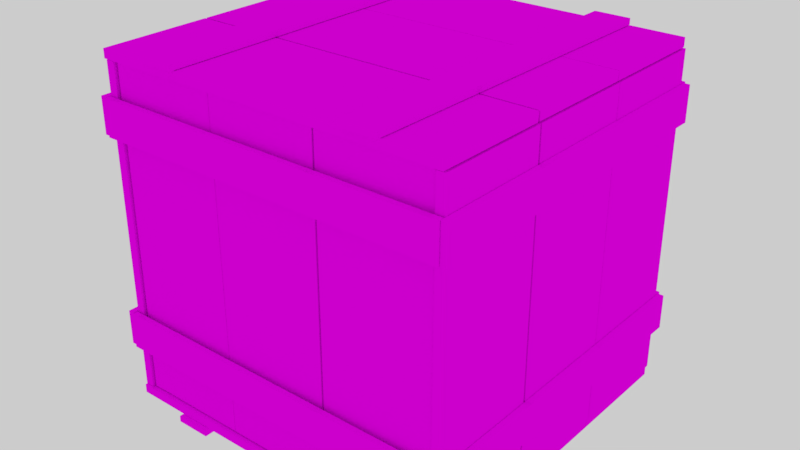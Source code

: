# Source: WoodenBox.blend  (saved by Blender 2.79.0; exported with 4.5.12 LTS)
import bpy
from mathutils import Matrix  # noqa: F401  (used for matrix-valued properties, if any)

bpy.ops.wm.read_factory_settings(use_empty=True)
scene = bpy.context.scene
scene.name = 'Scene'

# ---- collections
col_collection_1 = bpy.data.collections.new('Collection 1'); scene.collection.children.link(col_collection_1)

# ---- images (referenced by path relative to the original .blend; pixels are not part of the script)
import os
ASSET_DIR = os.environ.get("B2B_ASSET_DIR", "")  # directory of the original .blend (textures are referenced by path, not embedded)
HERE = os.path.dirname(os.path.abspath(__file__))  # packed textures are extracted next to this script under _unpacked/

def load_image(name, relpath, width, height, colorspace="sRGB"):
    """Load a texture the original file referenced (path relative to the .blend, or extracted next to this script)."""
    p = next((c for c in (os.path.join(HERE, relpath), os.path.join(ASSET_DIR, relpath)) if relpath and os.path.exists(c)), "")
    if p:
        img = bpy.data.images.load(p, check_existing=True)
        img.name = name
    else:  # same state as the original file: an image datablock whose file is absent (Cycles renders it pink)
        img = bpy.data.images.new(name, width, height)
        img.source = "FILE"
        img.filepath = "//" + (relpath or name)
    img.colorspace_settings.name = colorspace
    return img
img_woodfinedark004_col_4k_jpg = load_image('WoodFineDark004_COL_4K.jpg', 'WoodFineDark004_COL_4K.jpg', 1024, 1024, 'sRGB')
img_woodenbox = load_image('WoodenBox', 'WoodenBox.png', 1024, 1024, 'sRGB')

# ---- materials (node trees are filled in below, after node groups)
mat_wood = bpy.data.materials.new('Wood')
mat_wood.alpha_threshold = 0.0
mat_wood.roughness = 0.5
mat_wood.line_color = (0.0, 0.0, 0.0, 1.0)

# ---- material node trees
mat_wood.use_nodes = True; mat_wood.node_tree.nodes.clear()
_N = mat_wood.node_tree.nodes; _L = mat_wood.node_tree.links
n0 = _N.new('ShaderNodeOutputMaterial'); n0.name = 'Material Output'; n0.location = (392, 300)
n1 = _N.new('ShaderNodeTexCoord'); n1.name = 'Texture Coordinate'; n1.location = (-693, 335)
n2 = _N.new('ShaderNodeTexImage'); n2.name = 'Image Texture'; n2.location = (-114, 306)
n2.width = 140
n2.image = img_woodfinedark004_col_4k_jpg
n3 = _N.new('ShaderNodeMapping'); n3.name = 'Mapping'; n3.location = (-512, 367)
n3.inputs[2].default_value = (0.0, 0.0, 1.571)
n3.inputs[3].default_value = (3.0, 3.0, 3.0)
n4 = _N.new('ShaderNodeBsdfDiffuse'); n4.name = 'Diffuse BSDF'; n4.location = (202, 281)
n5 = _N.new('ShaderNodeTexImage'); n5.name = 'Image Texture.001'; n5.location = (40, 183)
n5.width = 140
n5.image = img_woodenbox
_L.new(n4.outputs[0], n0.inputs[0])
_L.new(n1.outputs[2], n3.inputs[0])
_L.new(n3.outputs[0], n2.inputs[0])
_L.new(n2.outputs[0], n4.inputs[0])
n0.is_active_output = True

# ---- world
world_world = bpy.data.worlds.new('World'); scene.world = world_world
world_world.use_nodes = True; world_world.node_tree.nodes.clear()
_N = world_world.node_tree.nodes; _L = world_world.node_tree.links
n0 = _N.new('ShaderNodeOutputWorld'); n0.name = 'World Output'; n0.location = (300, 300)
n1 = _N.new('ShaderNodeBackground'); n1.name = 'Background'; n1.location = (10, 300)
n1.inputs[0].default_value = (0.6055, 0.6055, 0.6055, 1.0)
_L.new(n1.outputs[0], n0.inputs[0])
n0.is_active_output = True
world_world.color = (0.05088, 0.05088, 0.05088)
world_world.use_sun_shadow = False
world_world.sun_shadow_jitter_overblur = 0.0
world_world.cycles.sampling_method = 'MANUAL'

# ---- meshes
me_cube_032 = bpy.data.meshes.new('Cube.032')
me_cube_032.from_pydata([(-0.5462, 0.04509, 0.1766), (-0.5462, 0.01799, 0.1766), (-0.5462, 0.01799, 0.5168), (-0.5462, 0.04509, 0.5168), (0.5448, 0.04509, 0.1766), (0.5448, 0.01799, 0.1766), (0.5448, 0.01799, 0.5168), (0.5448, 0.04509, 0.5168), (0.5479, 0.948, -0.5275), (0.5669, 0.948, -0.5275), (0.5669, 0.8391, -0.5275), (0.5479, 0.8391, -0.5275), (0.5479, 0.948, 0.5264), (0.5669, 0.948, 0.5264), (0.5669, 0.8391, 0.5264), (0.5479, 0.8391, 0.5264), (0.5479, 0.2958, -0.5275), (0.5669, 0.2958, -0.5275), (0.5669, 0.1869, -0.5275), (0.5479, 0.1869, -0.5275), (0.5479, 0.2958, 0.5264), (0.5669, 0.2958, 0.5264), (0.5669, 0.1869, 0.5264), (0.5479, 0.1869, 0.5264), (-0.5676, 0.2958, -0.5275), (-0.5487, 0.2958, -0.5275), (-0.5487, 0.1869, -0.5275), (-0.5676, 0.1869, -0.5275), (-0.5676, 0.2958, 0.5264), (-0.5487, 0.2958, 0.5264), (-0.5487, 0.1869, 0.5264), (-0.5676, 0.1869, 0.5264), (-0.5676, 0.948, -0.5275), (-0.5487, 0.948, -0.5275), (-0.5487, 0.8391, -0.5275), (-0.5676, 0.8391, -0.5275), (-0.5676, 0.948, 0.5264), (-0.5487, 0.948, 0.5264), (-0.5487, 0.8391, 0.5264), (-0.5676, 0.8391, 0.5264), (-0.2704, 1.098, -0.5094), (-0.2704, 1.08, -0.5094), (-0.3793, 1.08, -0.5094), (-0.3793, 1.098, -0.5094), (-0.2704, 1.098, 0.5305), (-0.2704, 1.08, 0.5305), (-0.3793, 1.08, 0.5305), (-0.3793, 1.098, 0.5305), (0.3818, 1.098, -0.5094), (0.3818, 1.08, -0.5094), (0.2729, 1.08, -0.5094), (0.2729, 1.098, -0.5094), (0.3818, 1.098, 0.5305), (0.3818, 1.08, 0.5305), (0.2729, 1.08, 0.5305), (0.2729, 1.098, 0.5305), (0.3818, 0.0173, -0.5094), (0.3818, -0.00167, -0.5094), (0.2729, -0.00167, -0.5094), (0.2729, 0.0173, -0.5094), (0.3818, 0.0173, 0.5305), (0.3818, -0.001671, 0.5305), (0.2729, -0.001671, 0.5305), (0.2729, 0.0173, 0.5305), (-0.2704, 0.0173, -0.5094), (-0.2704, -0.001671, -0.5094), (-0.3793, -0.001671, -0.5094), (-0.3793, 0.0173, -0.5094), (-0.2704, 0.0173, 0.5305), (-0.2704, -0.001672, 0.5305), (-0.3793, -0.001672, 0.5305), (-0.3793, 0.0173, 0.5305), (-0.5446, 0.2958, -0.5206), (-0.5446, 0.2958, -0.5396), (-0.5446, 0.1869, -0.5396), (-0.5446, 0.1869, -0.5206), (0.547, 0.2958, -0.5206), (0.547, 0.2958, -0.5396), (0.547, 0.1869, -0.5396), (0.547, 0.1869, -0.5206), (-0.5446, 0.948, -0.5206), (-0.5446, 0.948, -0.5396), (-0.5446, 0.8391, -0.5396), (-0.5446, 0.8391, -0.5206), (0.547, 0.948, -0.5206), (0.547, 0.948, -0.5396), (0.547, 0.8391, -0.5396), (0.547, 0.8391, -0.5206), (-0.5446, 0.948, 0.5334), (-0.5446, 0.948, 0.5144), (-0.5446, 0.8391, 0.5144), (-0.5446, 0.8391, 0.5334), (0.547, 0.948, 0.5334), (0.547, 0.948, 0.5144), (0.547, 0.8391, 0.5144), (0.547, 0.8391, 0.5334), (-0.5462, 1.078, 0.1766), (-0.5462, 1.051, 0.1766), (-0.5462, 1.051, 0.5168), (-0.5462, 1.078, 0.5168), (0.5448, 1.078, 0.1766), (0.5448, 1.051, 0.1766), (0.5448, 1.051, 0.5168), (0.5448, 1.078, 0.5168), (-0.5462, 1.078, -0.1692), (-0.5462, 1.051, -0.1692), (-0.5462, 1.051, 0.171), (-0.5462, 1.078, 0.171), (0.5448, 1.078, -0.1692), (0.5448, 1.051, -0.1692), (0.5448, 1.051, 0.171), (0.5448, 1.078, 0.171), (-0.5462, 1.078, -0.5107), (-0.5462, 1.051, -0.5107), (-0.5462, 1.051, -0.1705), (-0.5462, 1.078, -0.1705), (0.5448, 1.078, -0.5107), (0.5448, 1.051, -0.5107), (0.5448, 1.051, -0.1705), (0.5448, 1.078, -0.1705), (-0.5462, 0.04509, -0.5107), (-0.5462, 0.01799, -0.5107), (-0.5462, 0.01799, -0.1705), (-0.5462, 0.04509, -0.1705), (0.5448, 0.04509, -0.5107), (0.5448, 0.01799, -0.5107), (0.5448, 0.01799, -0.1705), (0.5448, 0.04509, -0.1705), (-0.5462, 0.04509, -0.1692), (-0.5462, 0.01799, -0.1692), (-0.5462, 0.01799, 0.171), (-0.5462, 0.04509, 0.171), (0.5448, 0.04509, -0.1692), (0.5448, 0.01799, -0.1692), (0.5448, 0.01799, 0.171), (0.5448, 0.04509, 0.171), (-0.5446, 0.2958, 0.5334), (-0.5446, 0.2958, 0.5144), (-0.5446, 0.1869, 0.5144), (-0.5446, 0.1869, 0.5334), (0.547, 0.2958, 0.5334), (0.547, 0.2958, 0.5144), (0.547, 0.1869, 0.5144), (0.547, 0.1869, 0.5334), (-0.5137, 0.04822, -0.481), (-0.5137, 0.04822, -0.5081), (-0.1735, 0.04822, -0.5081), (-0.1735, 0.04822, -0.481), (-0.5137, 1.048, -0.481), (-0.5137, 1.048, -0.5081), (-0.1735, 1.048, -0.5081), (-0.1735, 1.048, -0.481), (-0.1722, 0.04822, -0.481), (-0.1722, 0.04822, -0.5081), (0.168, 0.04822, -0.5081), (0.168, 0.04822, -0.481), (-0.1722, 1.048, -0.481), (-0.1722, 1.048, -0.5081), (0.168, 1.048, -0.5081), (0.168, 1.048, -0.481), (0.1736, 0.04822, -0.481), (0.1736, 0.04822, -0.5081), (0.5138, 0.04822, -0.5081), (0.5138, 0.04822, -0.481), (0.1736, 1.048, -0.481), (0.1736, 1.048, -0.5081), (0.5138, 1.048, -0.5081), (0.5138, 1.048, -0.481), (0.1736, 0.04822, 0.5027), (0.1736, 0.04822, 0.4756), (0.5138, 0.04822, 0.4756), (0.5138, 0.04822, 0.5027), (0.1736, 1.048, 0.5027), (0.1736, 1.048, 0.4756), (0.5138, 1.048, 0.4756), (0.5138, 1.048, 0.5027), (-0.1722, 0.04822, 0.5027), (-0.1722, 0.04822, 0.4756), (0.168, 0.04822, 0.4756), (0.168, 0.04822, 0.5027), (-0.1722, 1.048, 0.5027), (-0.1722, 1.048, 0.4756), (0.168, 1.048, 0.4756), (0.168, 1.048, 0.5027), (-0.5137, 0.04822, 0.5027), (-0.5137, 0.04822, 0.4756), (-0.1735, 0.04822, 0.4756), (-0.1735, 0.04822, 0.5027), (-0.5137, 1.048, 0.5027), (-0.5137, 1.048, 0.4756), (-0.1735, 1.048, 0.4756), (-0.1735, 1.048, 0.5027), (0.547, 1.046, 0.17), (0.5199, 1.046, 0.17), (0.5199, 1.046, 0.5102), (0.547, 1.046, 0.5102), (0.547, 0.04593, 0.17), (0.5199, 0.04593, 0.17), (0.5199, 0.04593, 0.5102), (0.547, 0.04593, 0.5102), (0.547, 1.046, -0.1758), (0.5199, 1.046, -0.1758), (0.5199, 1.046, 0.1644), (0.547, 1.046, 0.1644), (0.547, 0.04593, -0.1758), (0.5199, 0.04593, -0.1758), (0.5199, 0.04593, 0.1644), (0.547, 0.04593, 0.1644), (0.547, 1.046, -0.5173), (0.5199, 1.046, -0.5173), (0.5199, 1.046, -0.1771), (0.547, 1.046, -0.1771), (0.547, 0.04593, -0.5173), (0.5199, 0.04593, -0.5173), (0.5199, 0.04593, -0.1771), (0.547, 0.04593, -0.1771), (-0.5199, 1.046, -0.5173), (-0.547, 1.046, -0.5173), (-0.547, 1.046, -0.1771), (-0.5199, 1.046, -0.1771), (-0.5199, 0.04593, -0.5173), (-0.547, 0.04593, -0.5173), (-0.547, 0.04593, -0.1771), (-0.5199, 0.04593, -0.1771), (-0.5199, 1.046, -0.1758), (-0.547, 1.046, -0.1758), (-0.547, 1.046, 0.1644), (-0.5199, 1.046, 0.1644), (-0.5199, 0.04593, -0.1758), (-0.547, 0.04593, -0.1758), (-0.547, 0.04593, 0.1644), (-0.5199, 0.04593, 0.1644), (-0.5199, 1.046, 0.17), (-0.547, 1.046, 0.17), (-0.547, 1.046, 0.5102), (-0.5199, 1.046, 0.5102), (-0.5199, 0.04593, 0.17), (-0.547, 0.04593, 0.17), (-0.547, 0.04593, 0.5102), (-0.5199, 0.04593, 0.5102)], [], [(0, 1, 2, 3), (4, 7, 6, 5), (0, 4, 5, 1), (1, 5, 6, 2), (2, 6, 7, 3), (4, 0, 3, 7), (8, 9, 10, 11), (12, 15, 14, 13), (8, 12, 13, 9), (9, 13, 14, 10), (10, 14, 15, 11), (12, 8, 11, 15), (16, 17, 18, 19), (20, 23, 22, 21), (16, 20, 21, 17), (17, 21, 22, 18), (18, 22, 23, 19), (20, 16, 19, 23), (24, 25, 26, 27), (28, 31, 30, 29), (24, 28, 29, 25), (25, 29, 30, 26), (26, 30, 31, 27), (28, 24, 27, 31), (32, 33, 34, 35), (36, 39, 38, 37), (32, 36, 37, 33), (33, 37, 38, 34), (34, 38, 39, 35), (36, 32, 35, 39), (40, 41, 42, 43), (44, 47, 46, 45), (40, 44, 45, 41), (41, 45, 46, 42), (42, 46, 47, 43), (44, 40, 43, 47), (48, 49, 50, 51), (52, 55, 54, 53), (48, 52, 53, 49), (49, 53, 54, 50), (50, 54, 55, 51), (52, 48, 51, 55), (56, 57, 58, 59), (60, 63, 62, 61), (56, 60, 61, 57), (57, 61, 62, 58), (58, 62, 63, 59), (60, 56, 59, 63), (64, 65, 66, 67), (68, 71, 70, 69), (64, 68, 69, 65), (65, 69, 70, 66), (66, 70, 71, 67), (68, 64, 67, 71), (72, 73, 74, 75), (76, 79, 78, 77), (72, 76, 77, 73), (73, 77, 78, 74), (74, 78, 79, 75), (76, 72, 75, 79), (80, 81, 82, 83), (84, 87, 86, 85), (80, 84, 85, 81), (81, 85, 86, 82), (82, 86, 87, 83), (84, 80, 83, 87), (88, 89, 90, 91), (92, 95, 94, 93), (88, 92, 93, 89), (89, 93, 94, 90), (90, 94, 95, 91), (92, 88, 91, 95), (96, 97, 98, 99), (100, 103, 102, 101), (96, 100, 101, 97), (97, 101, 102, 98), (98, 102, 103, 99), (100, 96, 99, 103), (104, 105, 106, 107), (108, 111, 110, 109), (104, 108, 109, 105), (105, 109, 110, 106), (106, 110, 111, 107), (108, 104, 107, 111), (112, 113, 114, 115), (116, 119, 118, 117), (112, 116, 117, 113), (113, 117, 118, 114), (114, 118, 119, 115), (116, 112, 115, 119), (120, 121, 122, 123), (124, 127, 126, 125), (120, 124, 125, 121), (121, 125, 126, 122), (122, 126, 127, 123), (124, 120, 123, 127), (128, 129, 130, 131), (132, 135, 134, 133), (128, 132, 133, 129), (129, 133, 134, 130), (130, 134, 135, 131), (132, 128, 131, 135), (136, 137, 138, 139), (140, 143, 142, 141), (136, 140, 141, 137), (137, 141, 142, 138), (138, 142, 143, 139), (140, 136, 139, 143), (144, 145, 146, 147), (148, 151, 150, 149), (144, 148, 149, 145), (145, 149, 150, 146), (146, 150, 151, 147), (148, 144, 147, 151), (152, 153, 154, 155), (156, 159, 158, 157), (152, 156, 157, 153), (153, 157, 158, 154), (154, 158, 159, 155), (156, 152, 155, 159), (160, 161, 162, 163), (164, 167, 166, 165), (160, 164, 165, 161), (161, 165, 166, 162), (162, 166, 167, 163), (164, 160, 163, 167), (168, 169, 170, 171), (172, 175, 174, 173), (168, 172, 173, 169), (169, 173, 174, 170), (170, 174, 175, 171), (172, 168, 171, 175), (176, 177, 178, 179), (180, 183, 182, 181), (176, 180, 181, 177), (177, 181, 182, 178), (178, 182, 183, 179), (180, 176, 179, 183), (184, 185, 186, 187), (188, 191, 190, 189), (184, 188, 189, 185), (185, 189, 190, 186), (186, 190, 191, 187), (188, 184, 187, 191), (192, 193, 194, 195), (196, 199, 198, 197), (192, 196, 197, 193), (193, 197, 198, 194), (194, 198, 199, 195), (196, 192, 195, 199), (200, 201, 202, 203), (204, 207, 206, 205), (200, 204, 205, 201), (201, 205, 206, 202), (202, 206, 207, 203), (204, 200, 203, 207), (208, 209, 210, 211), (212, 215, 214, 213), (208, 212, 213, 209), (209, 213, 214, 210), (210, 214, 215, 211), (212, 208, 211, 215), (216, 217, 218, 219), (220, 223, 222, 221), (216, 220, 221, 217), (217, 221, 222, 218), (218, 222, 223, 219), (220, 216, 219, 223), (224, 225, 226, 227), (228, 231, 230, 229), (224, 228, 229, 225), (225, 229, 230, 226), (226, 230, 231, 227), (228, 224, 227, 231), (232, 233, 234, 235), (236, 239, 238, 237), (232, 236, 237, 233), (233, 237, 238, 234), (234, 238, 239, 235), (236, 232, 235, 239)])
_uv = me_cube_032.uv_layers.new(name='UVMap')
_uv.uv.foreach_set('vector', [0.4238, 0.8242, 0.4301, 0.8242, 0.4301, 0.9038, 0.4238, 0.9038, 0.4682, 0.8242, 0.4682, 0.7446, 0.4746, 0.7446, 0.4746, 0.8242, 0.08278, 0.7446, 0.08278, 0.9999, 0.07644, 0.9999, 0.07644, 0.7446, 0.07962, 0.5106, 0.07962, 0.2553, 0.1592, 0.2553, 0.1592, 0.5106, 1.0, 0.0, 1.0, 0.2553, 0.9937, 0.2553, 0.9937, 1.395e-08, 0.07962, 0.0, 0.07962, 0.2553, 1.395e-07, 0.2553, 0.0, 4.184e-08, 0.4746, 0.8751, 0.4701, 0.8751, 0.4701, 0.8496, 0.4746, 0.8496, 0.3648, 0.9038, 0.3648, 0.9292, 0.3604, 0.9292, 0.3604, 0.9038, 0.2845, 0.7446, 0.2845, 0.9912, 0.2801, 0.9912, 0.2801, 0.7446, 0.6911, 0.7233, 0.6911, 0.9699, 0.6657, 0.9699, 0.6657, 0.7233, 0.3023, 0.9912, 0.3023, 0.7446, 0.3068, 0.7446, 0.3068, 0.9912, 0.8472, 0.9699, 0.8472, 0.7233, 0.8727, 0.7233, 0.8727, 0.9699, 0.4282, 0.9292, 0.4238, 0.9292, 0.4238, 0.9038, 0.4282, 0.9038, 0.4746, 0.9006, 0.4746, 0.9261, 0.4701, 0.9261, 0.4701, 0.9006, 0.289, 0.7446, 0.289, 0.9912, 0.2845, 0.9912, 0.2845, 0.7446, 0.6657, 0.7233, 0.6657, 0.9699, 0.6402, 0.9699, 0.6402, 0.7233, 0.2934, 0.9912, 0.2934, 0.7446, 0.2979, 0.7446, 0.2979, 0.9912, 0.7962, 0.9699, 0.7962, 0.7233, 0.8217, 0.7233, 0.8217, 0.9699, 0.3585, 0.9292, 0.354, 0.9292, 0.354, 0.9038, 0.3585, 0.9038, 0.4511, 0.9261, 0.4511, 0.9006, 0.4555, 0.9006, 0.4555, 0.9261, 0.2934, 0.7446, 0.2934, 0.9912, 0.289, 0.9912, 0.289, 0.7446, 0.7931, 0.7233, 0.7931, 0.9699, 0.7676, 0.9699, 0.7676, 0.7233, 0.3112, 0.9912, 0.3112, 0.7446, 0.3156, 0.7446, 0.3156, 0.9912, 0.8217, 0.9699, 0.8217, 0.7233, 0.8472, 0.7233, 0.8472, 0.9699, 0.3794, 0.9038, 0.3838, 0.9038, 0.3838, 0.9292, 0.3794, 0.9292, 0.3692, 0.9038, 0.3692, 0.9292, 0.3648, 0.9292, 0.3648, 0.9038, 0.3023, 0.7446, 0.3023, 0.9912, 0.2979, 0.9912, 0.2979, 0.7446, 0.7166, 0.7233, 0.7166, 0.9699, 0.6911, 0.9699, 0.6911, 0.7233, 0.3068, 0.9912, 0.3068, 0.7446, 0.3112, 0.7446, 0.3112, 0.9912, 0.8759, 0.9699, 0.8759, 0.7233, 0.9013, 0.7233, 0.9013, 0.9699, 0.4473, 0.9292, 0.4428, 0.9292, 0.4428, 0.9038, 0.4473, 0.9038, 0.4365, 0.9292, 0.4365, 0.9038, 0.4409, 0.9038, 0.4409, 0.9292, 0.3496, 0.9879, 0.3496, 0.7446, 0.354, 0.7446, 0.354, 0.9879, 0.9523, 0.9666, 0.9523, 0.7233, 0.9778, 0.7233, 0.9778, 0.9666, 0.3318, 0.9879, 0.3318, 0.7446, 0.3363, 0.7446, 0.3363, 0.9879, 0.05096, 0.9879, 0.05096, 0.7446, 0.07644, 0.7446, 0.07644, 0.9879, 0.4346, 0.9292, 0.4301, 0.9292, 0.4301, 0.9038, 0.4346, 0.9038, 0.3921, 0.9038, 0.3921, 0.9292, 0.3876, 0.9292, 0.3876, 0.9038, 0.3451, 0.9879, 0.3451, 0.7446, 0.3496, 0.7446, 0.3496, 0.9879, 0.9268, 0.9666, 0.9268, 0.7233, 0.9523, 0.7233, 0.9523, 0.9666, 0.3274, 0.9879, 0.3274, 0.7446, 0.3318, 0.7446, 0.3318, 0.9879, 0.02548, 0.9879, 0.02548, 0.7446, 0.05096, 0.7446, 0.05096, 0.9879, 0.375, 0.9292, 0.3705, 0.9292, 0.3705, 0.9038, 0.375, 0.9038, 0.375, 0.9292, 0.375, 0.9038, 0.3794, 0.9038, 0.3794, 0.9292, 0.3229, 0.9879, 0.3229, 0.7446, 0.3274, 0.7446, 0.3274, 0.9879, 0.9013, 0.9666, 0.9013, 0.7233, 0.9268, 0.7233, 0.9268, 0.9666, 0.3407, 0.7446, 0.3407, 0.9879, 0.3363, 0.9879, 0.3363, 0.7446, 0.0, 0.9879, 2.79e-08, 0.7446, 0.02548, 0.7446, 0.02548, 0.9879, 0.4555, 0.8751, 0.4511, 0.8751, 0.4511, 0.8496, 0.4555, 0.8496, 0.3921, 0.9292, 0.3921, 0.9038, 0.3965, 0.9038, 0.3965, 0.9292, 0.3185, 0.9879, 0.3185, 0.7446, 0.3229, 0.7446, 0.3229, 0.9879, 0.9555, 0.2433, 0.9555, 0.0, 0.981, 0.0, 0.981, 0.2433, 0.3451, 0.7446, 0.3451, 0.9879, 0.3407, 0.9879, 0.3407, 0.7446, 0.9555, 0.4986, 0.9555, 0.2553, 0.981, 0.2553, 0.981, 0.4986, 0.4701, 0.8751, 0.4746, 0.8751, 0.4746, 0.9006, 0.4701, 0.9006, 0.4067, 0.9292, 0.4067, 0.9038, 0.4111, 0.9038, 0.4111, 0.9292, 0.2668, 1.0, 0.2668, 0.7446, 0.2712, 0.7446, 0.2712, 1.0, 0.5287, 0.7233, 0.5287, 0.9787, 0.5032, 0.9787, 0.5032, 0.7233, 0.2801, 0.7446, 0.2801, 1.0, 0.2757, 1.0, 0.2757, 0.7446, 0.7421, 0.9787, 0.7421, 0.7233, 0.7676, 0.7233, 0.7676, 0.9787, 0.4511, 0.8751, 0.4555, 0.8751, 0.4555, 0.9006, 0.4511, 0.9006, 0.4194, 0.9292, 0.4194, 0.9038, 0.4238, 0.9038, 0.4238, 0.9292, 0.2668, 0.7446, 0.2668, 1.0, 0.2623, 1.0, 0.2623, 0.7446, 0.6083, 0.7233, 0.6083, 0.9787, 0.5828, 0.9787, 0.5828, 0.7233, 0.2579, 1.0, 0.2579, 0.7446, 0.2623, 0.7446, 0.2623, 1.0, 0.4777, 0.9787, 0.4777, 0.7233, 0.5032, 0.7233, 0.5032, 0.9787, 0.4701, 0.8242, 0.4746, 0.8242, 0.4746, 0.8496, 0.4701, 0.8496, 0.4111, 0.9292, 0.4111, 0.9038, 0.4156, 0.9038, 0.4156, 0.9292, 0.1666, 1.0, 0.1666, 0.7446, 0.171, 0.7446, 0.171, 1.0, 0.6338, 0.7233, 0.6338, 0.9787, 0.6083, 0.9787, 0.6083, 0.7233, 0.2757, 0.7446, 0.2757, 1.0, 0.2712, 1.0, 0.2712, 0.7446, 0.7166, 0.9787, 0.7166, 0.7233, 0.7421, 0.7233, 0.7421, 0.9787, 0.3731, 0.7446, 0.3794, 0.7446, 0.3794, 0.8242, 0.3731, 0.8242, 0.3604, 0.8242, 0.3604, 0.7446, 0.3667, 0.7446, 0.3667, 0.8242, 0.9873, 0.2553, 0.9873, 0.5106, 0.981, 0.5106, 0.981, 0.2553, 7.673e-08, 0.5106, 0.0, 0.2553, 0.07962, 0.2553, 0.07962, 0.5106, 0.9841, 0.7233, 0.9841, 0.9786, 0.9778, 0.9786, 0.9778, 0.7233, 0.4777, 0.0, 0.4777, 0.2553, 0.3981, 0.2553, 0.3981, 2.789e-08, 0.3921, 0.7446, 0.3984, 0.7446, 0.3984, 0.8242, 0.3921, 0.8242, 0.4301, 0.8242, 0.4301, 0.7446, 0.4365, 0.7446, 0.4365, 0.8242, 0.9905, 0.7233, 0.9905, 0.9786, 0.9841, 0.9786, 0.9841, 0.7233, 0.2389, 0.5106, 0.2389, 0.2553, 0.3185, 0.2553, 0.3185, 0.5106, 0.9873, 0.0, 0.9873, 0.2553, 0.981, 0.2553, 0.981, 1.395e-08, 0.3185, 0.0, 0.3185, 0.2553, 0.2389, 0.2553, 0.2389, 2.789e-08, 0.3731, 0.8242, 0.3667, 0.8242, 0.3667, 0.7446, 0.3731, 0.7446, 0.3794, 0.8242, 0.3794, 0.7446, 0.3857, 0.7446, 0.3857, 0.8242, 0.9937, 0.2553, 0.9937, 0.5106, 0.9873, 0.5106, 0.9873, 0.2553, 0.3185, 0.2553, 0.3185, 2.789e-08, 0.3981, 0.0, 0.3981, 0.2553, 0.9937, 0.0, 0.9937, 0.2553, 0.9873, 0.2553, 0.9873, 0.0, 0.3981, 0.5106, 0.3981, 0.2553, 0.4777, 0.2553, 0.4777, 0.5106, 0.3794, 0.8242, 0.3857, 0.8242, 0.3857, 0.9038, 0.3794, 0.9038, 0.354, 0.9038, 0.354, 0.8242, 0.3604, 0.8242, 0.3604, 0.9038, 0.08913, 0.7446, 0.08913, 0.9999, 0.08278, 0.9999, 0.08278, 0.7446, 0.1592, 0.2553, 0.1592, 4.184e-08, 0.2389, 0.0, 0.2389, 0.2553, 0.6338, 0.9786, 0.6338, 0.7233, 0.6402, 0.7233, 0.6402, 0.9786, 0.3981, 0.2553, 0.3981, 0.5106, 0.3185, 0.5106, 0.3185, 0.2553, 0.4619, 0.8242, 0.4682, 0.8242, 0.4682, 0.9038, 0.4619, 0.9038, 0.4365, 0.9038, 0.4365, 0.8242, 0.4428, 0.8242, 0.4428, 0.9038, 1.0, 0.2553, 1.0, 0.5106, 0.9937, 0.5106, 0.9937, 0.2553, 0.1592, 0.5106, 0.1592, 0.2553, 0.2389, 0.2553, 0.2389, 0.5106, 0.9968, 0.7233, 0.9968, 0.9786, 0.9905, 0.9786, 0.9905, 0.7233, 0.1592, 0.0, 0.1592, 0.2553, 0.07962, 0.2553, 0.07962, 4.184e-08, 0.4511, 0.8242, 0.4555, 0.8242, 0.4555, 0.8496, 0.4511, 0.8496, 0.4003, 0.9292, 0.4003, 0.9038, 0.4048, 0.9038, 0.4048, 0.9292, 0.171, 1.0, 0.171, 0.7446, 0.1754, 0.7446, 0.1754, 1.0, 0.5828, 0.7233, 0.5828, 0.9787, 0.5574, 0.9787, 0.5574, 0.7233, 0.1621, 1.0, 0.1621, 0.7446, 0.1666, 0.7446, 0.1666, 1.0, 0.5287, 0.9787, 0.5287, 0.7233, 0.5542, 0.7233, 0.5542, 0.9787, 0.4492, 0.8242, 0.4428, 0.8242, 0.4428, 0.7446, 0.4492, 0.7446, 0.4492, 0.8242, 0.4492, 0.9038, 0.4428, 0.9038, 0.4428, 0.8242, 0.1208, 0.9786, 0.1208, 0.7446, 0.1272, 0.7446, 0.1272, 0.9786, 0.7962, 0.0, 0.7962, 0.234, 0.7166, 0.234, 0.7166, 0.0, 0.1945, 0.9786, 0.1945, 0.7446, 0.2008, 0.7446, 0.2008, 0.9786, 0.3981, 0.5106, 0.3981, 0.7446, 0.3185, 0.7446, 0.3185, 0.5106, 0.3984, 0.9038, 0.3921, 0.9038, 0.3921, 0.8242, 0.3984, 0.8242, 0.4048, 0.8242, 0.4048, 0.9038, 0.3984, 0.9038, 0.3984, 0.8242, 0.1082, 0.9786, 0.1082, 0.7446, 0.1145, 0.7446, 0.1145, 0.9786, 0.8759, 0.2553, 0.8759, 0.4893, 0.7962, 0.4893, 0.7962, 0.2553, 0.1881, 0.9786, 0.1881, 0.7446, 0.1945, 0.7446, 0.1945, 0.9786, 0.1592, 0.5106, 0.1592, 0.7446, 0.07962, 0.7446, 0.07962, 0.5106, 0.4175, 0.8242, 0.4238, 0.8242, 0.4238, 0.9038, 0.4175, 0.9038, 0.4682, 0.7446, 0.4682, 0.8242, 0.4619, 0.8242, 0.4619, 0.7446, 0.1145, 0.9786, 0.1145, 0.7446, 0.1208, 0.7446, 0.1208, 0.9786, 0.637, 0.7233, 0.637, 0.4893, 0.7166, 0.4893, 0.7166, 0.7233, 0.2198, 0.9786, 0.2198, 0.7446, 0.2262, 0.7446, 0.2262, 0.9786, 0.2389, 0.5106, 0.2389, 0.7446, 0.1592, 0.7446, 0.1592, 0.5106, 0.3921, 0.8242, 0.3857, 0.8242, 0.3857, 0.7446, 0.3921, 0.7446, 0.4238, 0.8242, 0.4238, 0.7446, 0.4301, 0.7446, 0.4301, 0.8242, 0.2198, 0.7446, 0.2198, 0.9786, 0.2135, 0.9786, 0.2135, 0.7446, 0.4777, 0.5106, 0.4777, 0.7446, 0.3981, 0.7446, 0.3981, 0.5106, 0.2452, 0.9786, 0.2452, 0.7446, 0.2516, 0.7446, 0.2516, 0.9786, 0.3185, 0.5106, 0.3185, 0.7446, 0.2389, 0.7446, 0.2389, 0.5106, 0.4365, 0.7446, 0.4428, 0.7446, 0.4428, 0.8242, 0.4365, 0.8242, 0.4619, 0.7446, 0.4619, 0.8242, 0.4555, 0.8242, 0.4555, 0.7446, 0.1018, 0.9786, 0.1018, 0.7446, 0.1082, 0.7446, 0.1082, 0.9786, 0.8759, 0.234, 0.8759, 0.0, 0.9555, 1.395e-08, 0.9555, 0.234, 0.2516, 0.9786, 0.2516, 0.7446, 0.2579, 0.7446, 0.2579, 0.9786, 0.8759, 0.4893, 0.8759, 0.7233, 0.7962, 0.7233, 0.7962, 0.4893, 0.3604, 0.8242, 0.354, 0.8242, 0.354, 0.7446, 0.3604, 0.7446, 0.4111, 0.8242, 0.4111, 0.9038, 0.4048, 0.9038, 0.4048, 0.8242, 0.2452, 0.7446, 0.2452, 0.9786, 0.2389, 0.9786, 0.2389, 0.7446, 0.8759, 0.4893, 0.8759, 0.2553, 0.9555, 0.2553, 0.9555, 0.4893, 0.2072, 0.9786, 0.2072, 0.7446, 0.2135, 0.7446, 0.2135, 0.9786, 0.0, 0.7446, 2.79e-08, 0.5106, 0.07962, 0.5106, 0.07962, 0.7446, 0.3857, 0.8242, 0.3921, 0.8242, 0.3921, 0.9038, 0.3857, 0.9038, 0.4555, 0.7446, 0.4555, 0.8242, 0.4492, 0.8242, 0.4492, 0.7446, 0.2325, 0.7446, 0.2325, 0.9786, 0.2262, 0.9786, 0.2262, 0.7446, 0.5574, 0.4893, 0.5574, 0.7233, 0.4777, 0.7233, 0.4777, 0.4893, 0.09547, 0.7446, 0.09547, 0.9786, 0.08913, 0.9786, 0.08913, 0.7446, 0.7166, 0.7233, 0.7166, 0.4893, 0.7962, 0.4893, 0.7962, 0.7233, 0.3794, 0.9038, 0.3731, 0.9038, 0.3731, 0.8242, 0.3794, 0.8242, 0.4111, 0.9038, 0.4111, 0.8242, 0.4175, 0.8242, 0.4175, 0.9038, 0.2389, 0.7446, 0.2389, 0.9786, 0.2325, 0.9786, 0.2325, 0.7446, 0.7166, 0.2553, 0.7166, 0.4893, 0.637, 0.4893, 0.637, 0.2553, 0.1818, 0.9786, 0.1818, 0.7446, 0.1881, 0.7446, 0.1881, 0.9786, 0.7962, 0.234, 0.7962, 0.0, 0.8759, 1.395e-08, 0.8759, 0.234, 0.4619, 0.9038, 0.4555, 0.9038, 0.4555, 0.8242, 0.4619, 0.8242, 0.4175, 0.8242, 0.4175, 0.7446, 0.4238, 0.7446, 0.4238, 0.8242, 0.09547, 0.9786, 0.09547, 0.7446, 0.1018, 0.7446, 0.1018, 0.9786, 0.637, 6.973e-09, 0.637, 0.234, 0.5574, 0.234, 0.5574, 0.0, 0.1399, 0.7446, 0.1399, 0.9786, 0.1335, 0.9786, 0.1335, 0.7446, 0.9555, 0.4893, 0.9555, 0.7233, 0.8759, 0.7233, 0.8759, 0.4893, 0.3604, 0.8242, 0.3667, 0.8242, 0.3667, 0.9038, 0.3604, 0.9038, 0.4111, 0.7446, 0.4111, 0.8242, 0.4048, 0.8242, 0.4048, 0.7446, 0.1272, 0.9786, 0.1272, 0.7446, 0.1335, 0.7446, 0.1335, 0.9786, 0.5574, 6.973e-09, 0.5574, 0.234, 0.4777, 0.234, 0.4777, 0.0, 0.1589, 0.7446, 0.1589, 0.9786, 0.1526, 0.9786, 0.1526, 0.7446, 0.5574, 0.4893, 0.5574, 0.2553, 0.637, 0.2553, 0.637, 0.4893, 0.4365, 0.9038, 0.4301, 0.9038, 0.4301, 0.8242, 0.4365, 0.8242, 0.4111, 0.8242, 0.4111, 0.7446, 0.4175, 0.7446, 0.4175, 0.8242, 0.1754, 0.9786, 0.1754, 0.7446, 0.1818, 0.7446, 0.1818, 0.9786, 0.5574, 0.2553, 0.5574, 0.4893, 0.4777, 0.4893, 0.4777, 0.2553, 0.1526, 0.7446, 0.1526, 0.9786, 0.1462, 0.9786, 0.1462, 0.7446, 0.5574, 0.7233, 0.5574, 0.4893, 0.637, 0.4893, 0.637, 0.7233, 0.3731, 0.9038, 0.3667, 0.9038, 0.3667, 0.8242, 0.3731, 0.8242, 0.3984, 0.8242, 0.3984, 0.7446, 0.4048, 0.7446, 0.4048, 0.8242, 0.2008, 0.9786, 0.2008, 0.7446, 0.2072, 0.7446, 0.2072, 0.9786, 0.7166, 6.973e-09, 0.7166, 0.234, 0.637, 0.234, 0.637, 0.0, 0.1462, 0.7446, 0.1462, 0.9786, 0.1399, 0.9786, 0.1399, 0.7446, 0.7166, 0.4893, 0.7166, 0.2553, 0.7962, 0.2553, 0.7962, 0.4893])
me_cube_032.materials.append(mat_wood)
me_cube_032.use_remesh_preserve_volume = False
me_cube_032.use_remesh_preserve_attributes = False
me_cube_032.use_mirror_vertex_groups = False
me_cube_032.update()

# ---- objects
ob_cube_011 = bpy.data.objects.new('Cube.011', me_cube_032)

# ---- transforms, parenting, visibility, modifiers, constraints
ob_cube_011.location = (0.0, -1.332e-15, 0.0)
ob_cube_011.rotation_euler = (1.571, -0.0, 0.0)
ob_cube_011.lock_rotations_4d = False
ob_cube_011.empty_display_type = 'ARROWS'
ob_cube_011.lineart.crease_threshold = 0.0

# ---- collection membership
col_collection_1.objects.link(ob_cube_011)

# ---- scene / render settings (as saved in the file)
scene.frame_start = 1; scene.frame_end = 250; scene.frame_set(1)
scene.render.engine = 'CYCLES'
scene.render.resolution_percentage = 50
scene.render.dither_intensity = 0.0
scene.cycles.use_denoising = False
scene.cycles.samples = 128
scene.cycles.sampling_pattern = 'TABULATED_SOBOL'
scene.cycles.use_adaptive_sampling = False
scene.cycles.use_light_tree = False
scene.cycles.blur_glossy = 0.0
scene.cycles.sample_clamp_indirect = 0.0
scene.view_settings.view_transform = 'Standard'
bpy.context.view_layer.update()

# ---- added for rendering (the .blend has no active camera): camera
cam_auto = bpy.data.cameras.new('AutoCamera')
cam_auto.lens = 50.0
cam_auto.sensor_width = 36.0
cam_auto.clip_end = 1000.0
ob_auto_camera = bpy.data.objects.new('AutoCamera', cam_auto)
scene.collection.objects.link(ob_auto_camera)
ob_auto_camera.location = (1.76701, -2.11776, 1.96231)
ob_auto_camera.rotation_euler = (1.09748, -7.21219e-08, 0.694738)
scene.camera = ob_auto_camera
bpy.context.view_layer.update()
